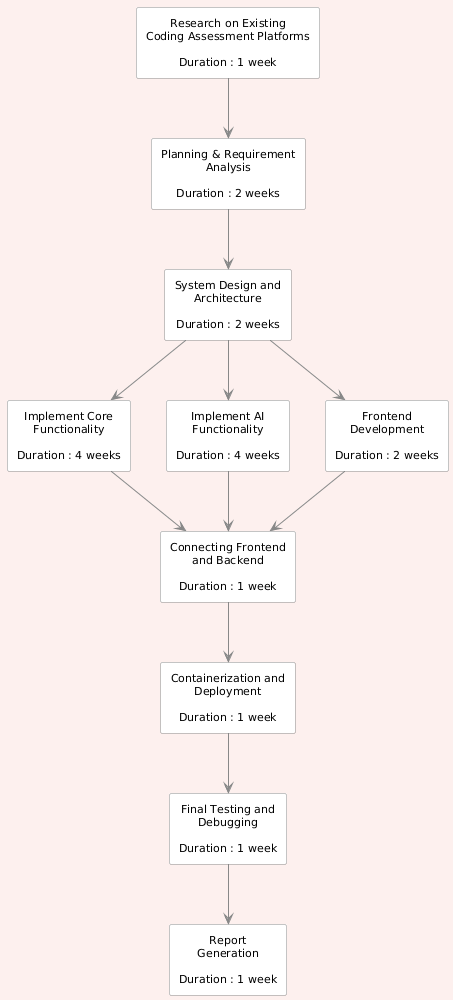

The diagram above was rendered by PlantUML. Its source (embedded in the PNG):
@startuml
skinparam defaultTextAlignment center
skinparam rectangle {
  BackgroundColor White
  BorderColor #888888
  RoundCorner 4
  FontSize 11
}
skinparam arrowColor #888888
skinparam backgroundColor #FDF0EE

top to bottom direction

rectangle "Research on Existing\nCoding Assessment Platforms\n\nDuration : 1 week" as R1
rectangle "Planning & Requirement\nAnalysis\n\nDuration : 2 weeks" as R2
rectangle "System Design and\nArchitecture\n\nDuration : 2 weeks" as R3
rectangle "Implement Core\nFunctionality\n\nDuration : 4 weeks" as R4
rectangle "Implement AI\nFunctionality\n\nDuration : 4 weeks" as R5
rectangle "Frontend\nDevelopment\n\nDuration : 2 weeks" as R6
rectangle "Connecting Frontend\nand Backend\n\nDuration : 1 week" as R7
rectangle "Containerization and\nDeployment\n\nDuration : 1 week" as R8
rectangle "Final Testing and\nDebugging\n\nDuration : 1 week" as R9
rectangle "Report\nGeneration\n\nDuration : 1 week" as R10

R1 --> R2
R2 --> R3
R3 --> R4
R3 --> R5
R3 --> R6
R4 --> R7
R5 --> R7
R6 --> R7
R7 --> R8
R8 --> R9
R9 --> R10
@enduml